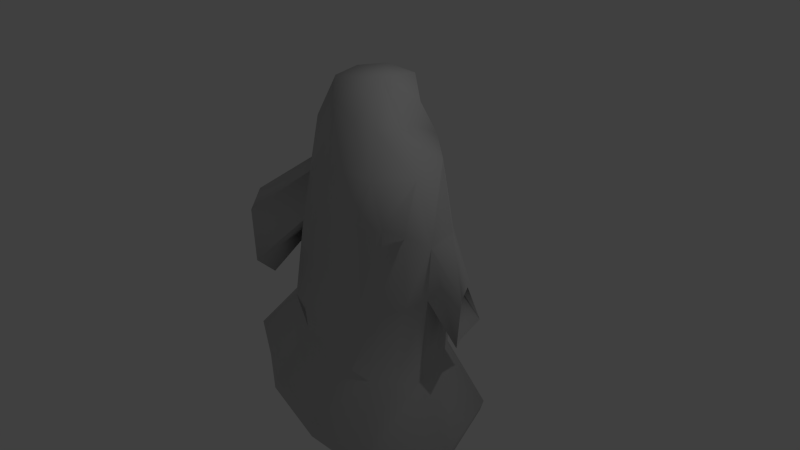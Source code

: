 # Source: ghost04-014cloth003armature003UV002.blend  (saved by Blender 2.66.1; exported with 4.5.12 LTS)
import bpy
from mathutils import Matrix  # noqa: F401  (used for matrix-valued properties, if any)

bpy.ops.wm.read_factory_settings(use_empty=True)
scene = bpy.context.scene
scene.name = 'Scene'

# ---- collections
col_collection_1 = bpy.data.collections.new('Collection 1'); scene.collection.children.link(col_collection_1)

# ---- materials (node trees are filled in below, after node groups)
mat_material_002 = bpy.data.materials.new('Material.002')
mat_material_002.alpha_threshold = 0.0
mat_material_002.use_transparent_shadow = False
mat_material_002.diffuse_color = (0.5596, 0.5596, 0.5596, 1.0)
mat_material_002.specular_color = (0.1473, 0.1473, 0.1473)
mat_material_002.roughness = 0.5
mat_material_002.line_color = (0.0, 0.0, 0.0, 1.0)

# ---- material node trees

# ---- world
world_world = bpy.data.worlds.new('World'); scene.world = world_world
world_world.color = (0.05088, 0.05088, 0.05088)
world_world.use_sun_shadow = False
world_world.sun_shadow_jitter_overblur = 0.0
world_world.cycles.sampling_method = 'MANUAL'
world_world.cycles.sample_map_resolution = 256

# ---- cameras
cam_camera = bpy.data.cameras.new('Camera')
cam_camera.clip_end = 100.0
cam_camera.lens = 35.0
cam_camera.sensor_width = 32.0
cam_camera.sensor_height = 18.0
cam_camera.ortho_scale = 7.314
cam_camera.dof.focus_distance = 0.0
cam_camera.dof.aperture_fstop = 128.0

# ---- lights
light_lamp = bpy.data.lights.new('Lamp', 'POINT')
light_lamp.transmission_factor = 0.0
light_lamp.cutoff_distance = 30.0
light_lamp.energy = 100.0
light_lamp.shadow_buffer_clip_start = 1.001
light_lamp.shadow_soft_size = 0.1
light_lamp.shadow_maximum_resolution = 0.006
light_lamp.use_absolute_resolution = True
light_lamp.cycles.use_multiple_importance_sampling = False

# ---- meshes
me_sphere = bpy.data.meshes.new('Sphere')
me_sphere.from_pydata([(-0.3417, 0.1195, 2.397), (-0.7685, 0.2419, 1.956), (-0.8481, 0.1794, 1.187), (-0.161, 0.4391, 2.397), (-0.4434, 0.735, 1.924), (-0.4675, 0.6639, 1.334), (0.1589, 0.5992, 2.307), (0.0154, 0.8535, 1.761), (0.09637, 0.731, 1.189), (0.3684, 0.4819, 2.024), (0.473, 0.6612, 1.6), (0.6307, 0.5334, 1.047), (0.4592, 0.1906, 1.827), (0.8949, 0.3357, 1.479), (1.124, 0.2803, 0.7168), (0.616, -0.07192, 1.871), (0.9665, -0.1695, 1.37), (1.236, -0.1966, 0.6209), (0.4694, -0.3481, 1.897), (0.6881, -0.6212, 1.388), (0.8088, -0.5709, 0.8139), (0.2195, -0.4757, 1.966), (0.1222, -0.7286, 1.44), (0.2704, -0.7229, 0.8707), (0.2653, -0.02164, 2.39), (-0.1089, -0.4373, 2.118), (-0.2895, -0.482, 1.612), (-0.2156, -0.5251, 1.03), (-0.31, -0.2467, 2.36), (-0.6153, -0.3076, 1.809), (-0.7491, -0.3782, 1.048), (-1.386, 0.2891, -0.7157), (-1.943, 0.356, -1.274), (-0.8863, 0.7557, -0.8299), (-1.127, 1.023, -1.204), (-0.3227, 0.8657, -0.9526), (-0.3505, 1.11, -1.412), (0.2402, 0.7933, -1.105), (0.3693, 1.002, -1.661), (0.8648, 0.4897, -1.218), (1.305, 0.7491, -2.019), (1.063, -0.2488, -1.356), (1.602, -0.2419, -2.152), (0.5859, -0.6474, -1.363), (0.9653, -1.068, -2.165), (-0.02519, -0.7125, -1.268), (-0.04842, -1.128, -2.146), (-0.621, -0.66, -1.099), (-0.8965, -1.054, -1.9), (-1.161, -0.4275, -0.9125), (-1.747, -0.634, -1.538), (-1.949, 0.3391, -1.48), (-1.138, 1.003, -1.375), (-0.371, 1.112, -1.584), (0.3373, 0.9831, -1.83), (1.237, 0.7572, -2.215), (1.548, -0.2291, -2.352), (0.9452, -1.074, -2.372), (-0.05933, -1.127, -2.353), (-0.9714, -1.037, -2.092), (-1.742, -0.5775, -1.737), (-0.6513, 0.4352, 1.316), (-0.1919, 0.7172, 1.246), (0.3644, 0.6457, 1.103), (0.876, 0.407, 0.9454), (1.086, -0.478, 0.7874), (0.5614, -0.7278, 0.829), (0.02976, -0.654, 0.9318), (-0.4072, -0.4124, 1.102), (1.162, -0.1787, -0.1148), (-0.1133, 0.7078, 0.09852), (0.4307, 0.5991, -0.04462), (1.001, 0.3729, -0.0005772), (0.6883, -0.5119, -0.2927), (0.1162, -0.6228, -0.2289), (-0.9912, 0.1746, 0.4411), (-0.6566, 0.6482, 0.2383), (-0.4406, -0.5423, -0.06186), (-0.9162, -0.4106, 0.3048), (-1.045, 0.5086, -0.8185), (-0.6041, 0.7972, -0.9013), (-0.04468, 0.8327, -1.043), (0.4959, 0.6686, -1.18), (0.977, 0.1262, -1.3), (0.8253, -0.4488, -1.36), (0.2783, -0.6787, -1.328), (-0.3249, -0.6764, -1.193), (-0.876, -0.5064, -1.009), (-1.258, -0.06038, -0.8284), (0.9489, -0.3761, -0.2878), (-0.1597, -0.5942, -0.1314), (0.1748, 0.7156, 0.04109), (1.089, 0.1364, -0.2374), (-0.9764, -0.08026, 0.1978), (-0.3916, 0.7366, 0.1886), (0.6994, 0.4937, -0.1003), (0.4057, -0.5882, -0.266), (-0.8605, 0.4399, 0.2763), (-0.7026, -0.4819, 0.05726), (1.332, 0.0561, 0.7745), (-0.8728, -0.1304, 1.191), (-1.391, -0.4199, 0.5429), (-1.37, -0.899, 0.4693), (-1.364, -0.5045, -0.2111), (-1.38, -0.8748, -0.2938), (-1.344, -0.6263, -0.5413), (-1.434, -0.6922, 0.6926), (1.191, 0.4101, 0.00323), (1.564, -0.01903, -0.005401), (1.482, -0.003467, -0.7261), (1.365, 0.5412, -0.6083), (1.296, 0.2736, -0.8163), (1.444, 0.252, 0.08037)], [], [(2, 1, 4, 5, 61), (1, 0, 3, 4), (4, 3, 6, 7), (5, 4, 7, 8, 62), (7, 6, 9, 10), (8, 7, 10, 11, 63), (10, 9, 12, 13), (11, 10, 13, 14, 64), (13, 12, 15, 16), (17, 16, 19, 20, 65), (16, 15, 18, 19), (19, 18, 21, 22), (20, 19, 22, 23, 66), (22, 21, 25, 26), (23, 22, 26, 27, 67), (26, 25, 28, 29), (27, 26, 29, 30, 68), (89, 73, 43, 84), (92, 72, 110, 111), (28, 24, 0), (29, 28, 0, 1), (90, 77, 47, 86), (0, 24, 3), (91, 71, 37, 81), (3, 24, 6), (92, 69, 41, 83), (6, 24, 9), (93, 75, 31, 88), (9, 24, 12), (94, 70, 35, 80), (12, 24, 15), (95, 72, 39, 82), (15, 24, 18), (96, 74, 45, 85), (18, 24, 21), (97, 76, 33, 79), (21, 24, 25), (98, 78, 49, 87), (25, 24, 28), (32, 31, 79, 33, 34), (34, 33, 80, 35, 36), (36, 35, 81, 37, 38), (38, 37, 82, 39, 40), (40, 39, 83, 41, 42), (42, 41, 84, 43, 44), (44, 43, 85, 45, 46), (46, 45, 86, 47, 48), (48, 47, 87, 49, 50), (50, 49, 88, 31, 32), (38, 40, 55, 54), (42, 44, 57, 56), (50, 32, 51, 60), (46, 48, 59, 58), (32, 34, 52, 51), (36, 38, 54, 53), (40, 42, 56, 55), (44, 46, 58, 57), (48, 50, 60, 59), (34, 36, 53, 52), (69, 89, 84, 41), (30, 29, 1, 2, 100), (65, 20, 73, 89), (74, 90, 86, 45), (23, 67, 90, 74), (67, 27, 77, 90), (70, 91, 81, 35), (8, 63, 91, 70), (63, 11, 71, 91), (72, 92, 83, 39), (78, 93, 88, 49), (76, 94, 80, 33), (5, 62, 94, 76), (62, 8, 70, 94), (71, 95, 82, 37), (11, 64, 95, 71), (17, 65, 89, 69), (73, 96, 85, 43), (20, 66, 96, 73), (66, 23, 74, 96), (75, 97, 79, 31), (2, 61, 97, 75), (61, 5, 76, 97), (77, 98, 87, 47), (27, 68, 98, 77), (68, 30, 78, 98), (14, 13, 16, 17, 99), (64, 14, 72, 95), (2, 75, 103, 101), (75, 93, 105, 103), (30, 100, 106, 102), (100, 2, 101, 106), (93, 78, 104, 105), (78, 30, 102, 104), (99, 17, 108, 112), (17, 69, 109, 108), (72, 14, 107, 110), (69, 92, 111, 109), (14, 99, 112, 107)])
me_sphere.polygons.foreach_set('use_smooth', [True] * 98)
_uv = me_sphere.uv_layers.new(name='UVMap')
_uv.uv.foreach_set('vector', [0.0, 0.0, 0.0, 0.0, 0.0, 0.0, 0.0, 0.0, 0.0, 0.0, 0.0, 0.0, 0.0, 0.0, 0.0, 0.0, 0.0, 0.0, 7.867e-05, 0.6191, 0.02577, 7.867e-05, 0.391, 0.01446, 0.4967, 0.6191, 0.0, 0.0, 0.0, 0.0, 0.0, 0.0, 0.0, 0.0, 0.0, 0.0, 0.4967, 0.6191, 0.391, 0.01446, 0.7472, 0.1061, 0.9999, 0.5002, 0.0, 0.0, 0.0, 0.0, 0.0, 0.0, 0.0, 0.0, 0.0, 0.0, 0.0, 0.0, 0.0, 0.0, 0.0, 0.0, 0.0, 0.0, 0.0, 0.0, 0.0, 0.0, 0.0, 0.0, 0.0, 0.0, 0.0, 0.0, 0.0, 0.0, 0.0, 0.0, 0.0, 0.0, 0.0, 0.0, 0.0, 0.0, 0.0, 0.0, 0.0, 0.0, 0.0, 0.0, 0.0, 0.0, 0.0, 0.0, 0.0, 0.0, 0.0, 0.0, 0.0, 0.0, 0.0, 0.0, 0.0, 0.0, 0.0, 0.0, 0.0, 0.0, 0.0, 0.0, 0.0, 0.0, 0.0, 0.0, 0.0, 0.0, 0.0, 0.0, 0.0, 0.0, 0.0, 0.0, 0.0, 0.0, 0.0, 0.0, 0.0, 0.0, 0.0, 0.0, 0.0, 0.0, 0.0, 0.0, 0.0, 0.0, 0.0, 0.0, 0.0, 0.0, 0.0, 0.0, 0.0, 0.0, 0.0, 0.0, 0.0, 0.0, 0.0, 0.0, 0.0, 0.0, 0.0, 0.0, 0.0, 0.0, 0.0, 0.0, 0.0, 0.0, 0.0, 0.0, 0.0, 0.0, 0.0, 0.0, 0.0, 0.0, 0.0, 0.0, 0.0, 0.0, 0.0, 0.0, 0.0, 0.0, 0.0, 0.0, 0.0, 0.0, 0.0, 0.0, 0.0, 0.0, 0.0, 0.0, 0.0, 0.0, 0.0, 0.0, 0.0, 0.0, 0.0, 0.0, 0.0, 0.0, 0.0, 0.0, 0.0, 0.0, 0.0, 0.0, 0.0, 0.0, 0.0, 0.0, 0.0, 0.0, 0.0, 0.0, 0.0, 0.0, 0.0, 0.0, 0.0, 0.0, 0.0, 0.0, 0.0, 0.0, 0.0, 0.0, 0.0, 0.0, 0.0, 0.0, 0.0, 0.0, 0.0, 0.0, 0.0, 0.0, 0.0, 0.0, 0.0, 0.0, 0.0, 0.0, 0.0, 0.0, 0.0, 0.0, 0.0, 0.0, 0.0, 0.0, 0.0, 0.0, 0.0, 0.0, 0.0, 0.0, 0.0, 0.0, 0.0, 0.0, 0.0, 0.0, 0.0, 0.0, 0.0, 0.0, 0.0, 0.0, 0.0, 0.0, 0.0, 0.0, 0.0, 0.0, 0.0, 0.0, 0.0, 0.0, 0.0, 0.0, 0.0, 0.0, 0.0, 0.0, 0.0, 0.0, 0.0, 0.0, 0.0, 0.0, 0.0, 0.0, 0.0, 0.0, 0.0, 0.0, 0.0, 0.0, 0.0, 0.0, 0.0, 0.0, 0.0, 0.0, 0.0, 0.0, 0.0, 0.0, 0.0, 0.0, 0.0, 0.0, 0.0, 0.0, 0.0, 0.0, 0.0, 0.0, 0.0, 0.0, 0.0, 0.0, 0.0, 0.0, 0.0, 0.0, 0.0, 0.0, 0.0, 0.0, 0.0, 0.0, 0.0, 0.0, 0.0, 0.0, 0.0, 0.0, 0.0, 0.0, 0.0, 0.0, 0.0, 0.0, 0.0, 0.0, 0.0, 0.0, 0.0, 0.0, 0.0, 0.0, 0.0, 0.0, 0.0, 0.0, 0.0, 0.0, 0.0, 0.0, 0.0, 0.0, 0.0, 0.0, 0.0, 0.0, 0.0, 0.0, 0.0, 0.0, 0.0, 0.0, 0.0, 0.0, 0.0, 0.0, 0.0, 0.0, 0.0, 0.0, 0.0, 0.0, 0.0, 0.0, 0.0, 0.0, 0.0, 0.0, 0.0, 0.0, 0.0, 0.0, 0.0, 0.0, 0.0, 0.0, 0.0, 0.0, 0.0, 0.0, 0.0, 0.0, 0.0, 0.0, 0.0, 0.0, 0.0, 0.0, 0.0, 0.0, 0.0, 0.0, 0.0, 0.0, 0.0, 0.0, 0.0, 0.0, 0.0, 0.0, 0.0, 0.0, 0.0, 0.0, 0.0, 0.0, 0.0, 0.0, 0.0, 0.0, 0.0, 0.0, 0.0, 0.0, 0.0, 0.0, 0.0, 0.0, 0.0, 0.0, 0.0, 0.0, 0.0, 0.0, 0.0, 0.0, 0.0, 0.0, 0.0, 0.0, 0.0, 0.0, 0.0, 0.0, 0.0, 0.0, 0.0, 0.0, 0.0, 0.0, 0.0, 0.0, 0.0, 0.0, 0.0, 0.0, 0.0, 0.0, 0.0, 0.0, 0.0, 0.0, 0.0, 0.0, 0.0, 0.0, 0.0, 0.0, 0.0, 0.0, 0.0, 0.0, 0.0, 0.0, 0.0, 0.0, 0.0, 0.0, 0.0, 0.0, 0.0, 0.0, 0.0, 0.0, 0.0, 0.0, 0.0, 0.0, 0.0, 0.0, 0.0, 0.0, 0.0, 0.0, 0.0, 0.0, 0.0, 0.0, 0.0, 0.0, 0.0, 0.0, 0.0, 0.0, 0.0, 0.0, 0.0, 0.0, 0.0, 0.0, 0.0, 0.0, 0.0, 0.0, 0.0, 0.0, 0.0, 0.0, 0.0, 0.0, 0.0, 0.0, 0.0, 0.0, 0.0, 0.0, 0.0, 0.0, 0.0, 0.0, 0.0, 0.0, 0.0, 0.0, 0.0, 0.0, 0.0, 0.0, 0.0, 0.0, 0.0, 0.0, 0.0, 0.0, 0.0, 0.0, 0.0, 0.0, 0.0, 0.0, 0.0, 0.0, 0.0, 0.0, 0.0, 0.0, 0.0, 0.0, 0.0, 0.0, 0.0, 0.0, 0.0, 0.0, 0.0, 0.0, 0.0, 0.0, 0.0, 0.0, 0.0, 0.0, 0.0, 0.0, 0.0, 0.0, 0.0, 0.0, 0.0, 0.0, 0.0, 0.0, 0.0, 0.0, 0.0, 0.0, 0.0, 0.0, 0.0, 0.0, 0.0, 0.0, 0.0, 0.0, 0.0, 0.0, 0.0, 0.0, 0.0, 0.0, 0.0, 0.0, 0.0, 0.0, 0.0, 0.0, 0.0, 0.0, 0.0, 0.0, 0.0, 0.0, 0.0, 0.0, 0.0, 0.0, 0.0, 0.0, 0.0, 0.0, 0.0, 0.0, 0.0, 0.0, 0.0, 0.0, 0.0, 0.0, 0.0, 0.0, 0.0, 0.0, 0.0, 0.0, 0.0, 0.0, 0.0, 0.0, 0.0, 0.0, 0.0, 0.0, 0.0, 0.0, 0.0, 0.0, 0.0, 0.0, 0.0, 0.0, 0.0, 0.0, 0.0, 0.0, 0.0, 0.0, 0.0, 0.0, 0.0, 0.0, 0.0, 0.0, 0.0, 0.0, 0.0, 0.0, 0.0, 0.0, 0.0, 0.0, 0.0, 0.0, 0.0, 0.0, 0.0, 0.0, 0.0, 0.0, 0.0, 0.0, 0.0, 0.0, 0.0, 0.0, 0.0, 0.0, 0.0, 0.0, 0.0, 0.0, 0.0, 0.0, 0.0, 0.0, 0.0, 0.0, 0.0, 0.0, 0.0, 0.0, 0.0, 0.0, 0.0, 0.0, 0.0, 0.0, 0.0, 0.0, 0.0, 0.0, 0.0, 0.0, 0.0, 0.0, 0.0, 0.0, 0.0, 0.0, 0.0, 0.0, 0.0, 0.0, 0.0, 0.0, 0.0, 0.0, 0.0, 0.0, 0.0, 0.0, 0.0, 0.0, 0.0, 0.0, 0.0, 0.0, 0.0, 0.0, 0.0, 0.0, 0.0, 0.0, 0.0, 0.0, 0.0, 0.0, 0.0, 0.0, 0.0, 0.0, 0.0, 0.0, 0.0, 0.0, 0.0, 0.0, 0.0, 0.0, 0.0, 0.0, 0.0, 0.0, 0.0, 0.0, 0.0, 0.0, 0.0, 0.0, 0.0, 0.0, 0.0, 0.0, 0.0, 0.0, 0.0, 0.0, 0.0, 0.0, 0.0, 0.0, 0.0, 0.0, 0.0, 0.0, 0.0, 0.0, 0.0, 0.0, 0.0, 0.0, 0.0, 0.0, 0.0, 0.0, 0.0, 0.0, 0.0, 0.0, 0.0, 0.0])
me_sphere.materials.append(mat_material_002)
me_sphere.use_remesh_preserve_volume = False
me_sphere.use_remesh_preserve_attributes = False
me_sphere.use_mirror_vertex_groups = False
me_sphere.update()
arm_armature = bpy.data.armatures.new('Armature')  # bones are not reproduced

# ---- objects
ob_armature = bpy.data.objects.new('Armature', arm_armature)
ob_sphere = bpy.data.objects.new('Sphere', me_sphere)
ob_lamp = bpy.data.objects.new('Lamp', light_lamp)
ob_camera = bpy.data.objects.new('Camera', cam_camera)

# ---- transforms, parenting, visibility, modifiers, constraints
ob_armature.location = (0.0, 0.0, 0.0)
ob_armature.show_in_front = True
ob_armature.lineart.crease_threshold = 0.0
ob_sphere.parent = ob_armature
ob_sphere.location = (0.0, 0.0, 0.0)
ob_sphere.lineart.crease_threshold = 0.0
_vg = ob_sphere.vertex_groups.new(name='Bone')
for _i, _w in zip([5, 8, 11, 20, 23, 27, 31, 33, 34, 35, 43, 47, 49, 52, 62, 63, 66, 67, 69, 70, 71, 72, 73, 74, 75, 76, 77, 78, 79, 80, 82, 86, 87, 88, 89, 90, 91, 92, 93, 94, 95, 96, 97, 98, 103, 104, 105, 107, 109], [0.02715, 0.06659, 0.03137, 0.04922, 0.08423, 0.02661, 0.01308, 0.06562, 0.01427, 0.04696, 0.0009513, 0.03459, 0.03461, 0.006855, 0.0615, 0.06139, 0.08942, 0.07075, 0.07031, 0.7538, 0.6759, 0.1207, 0.5199, 0.7738, 0.1539, 0.6124, 0.6784, 0.1317, 0.05931, 0.06389, 0.003578, 0.01364, 0.03964, 0.002894, 0.2384, 0.7753, 0.7434, 0.04398, 0.1089, 0.7025, 0.4951, 0.6948, 0.4505, 0.468, 0.03896, 0.01661, 0.009296, 0.0265, 0.004278]): _vg.add([_i], _w, 'REPLACE')
_vg = ob_sphere.vertex_groups.new(name='Bone.001')
for _i, _w in zip([19, 20, 22, 23, 26, 27, 65, 66, 67, 68, 74, 77, 90], [0.06807, 0.1071, 0.1313, 0.5281, 0.05348, 0.5304, 0.02552, 0.3067, 0.5659, 0.1771, 0.004837, 0.01185, 0.02009]): _vg.add([_i], _w, 'REPLACE')
_vg = ob_sphere.vertex_groups.new(name='Bone.002')
for _i, _w in zip([0, 1, 2, 3, 4, 5, 6, 7, 8, 9, 10, 11, 12, 13, 15, 16, 18, 19, 20, 21, 22, 23, 24, 25, 26, 27, 28, 29, 61, 62, 63, 64, 66, 67, 68, 100], [0.9504, 0.7858, 0.001143, 0.9392, 0.7541, 0.1447, 0.9233, 0.7259, 0.1426, 0.8863, 0.6392, 0.06783, 0.8429, 0.1842, 0.7821, 0.0616, 0.8234, 0.2145, 0.03359, 0.9003, 0.6514, 0.09596, 0.9647, 0.9443, 0.7911, 0.1025, 0.9587, 0.8058, 0.09231, 0.1304, 0.09611, 0.01489, 0.06655, 0.08713, 0.09527, 0.02527]): _vg.add([_i], _w, 'REPLACE')
_vg = ob_sphere.vertex_groups.new(name='Bone.004')
for _i, _w in zip([1, 2, 4, 5, 7, 8, 10, 22, 23, 26, 27, 29, 30, 61, 62, 63, 67, 68, 76, 94], [0.04254, 0.07062, 0.1463, 0.5127, 0.09242, 0.1648, 0.02611, 0.01834, 0.01259, 0.06384, 0.177, 0.002985, 0.04687, 0.3528, 0.382, 0.08439, 0.08749, 0.4526, 0.02071, 0.0147]): _vg.add([_i], _w, 'REPLACE')
_vg = ob_sphere.vertex_groups.new(name='Bone.007')
for _i, _w in zip([0, 1, 2, 4, 5, 7, 8, 22, 26, 27, 29, 30, 31, 49, 61, 62, 67, 68, 70, 75, 76, 77, 78, 79, 88, 90, 93, 94, 97, 98, 100, 101, 102, 103, 104, 105, 106], [0.0004589, 0.1454, 0.8746, 0.03226, 0.2056, 0.008143, 0.02241, 0.001268, 0.06187, 0.1077, 0.141, 0.9074, 0.06515, 0.007578, 0.5056, 0.1117, 0.05747, 0.2471, 0.03347, 0.7615, 0.1956, 0.1597, 0.8113, 0.007956, 0.0577, 0.06087, 0.7717, 0.09628, 0.3827, 0.3831, 0.9291, 0.981, 0.9656, 0.9314, 0.9439, 0.9431, 0.9758]): _vg.add([_i], _w, 'REPLACE')
_vg = ob_sphere.vertex_groups.new(name='Bone.005')
for _i, _w in zip([4, 5, 6, 7, 8, 9, 10, 11, 12, 13, 14, 15, 16, 17, 18, 19, 20, 21, 22, 23, 27, 62, 63, 64, 65, 66, 67, 70, 71, 73, 91, 94, 99], [0.03143, 0.08435, 0.01651, 0.118, 0.5419, 0.06534, 0.2334, 0.6217, 0.1014, 0.5995, 0.006822, 0.1291, 0.4674, 0.01072, 0.1089, 0.5532, 0.4707, 0.0355, 0.1066, 0.1431, 0.0007543, 0.284, 0.6028, 0.2088, 0.1915, 0.2969, 0.07753, 0.03196, 0.01813, 0.003657, 0.04208, 0.01822, 0.00707]): _vg.add([_i], _w, 'REPLACE')
_vg = ob_sphere.vertex_groups.new(name='Bone.006')
for _i, _w in zip([8, 10, 11, 12, 13, 14, 15, 16, 17, 18, 19, 20, 22, 23, 39, 63, 64, 65, 66, 67, 69, 70, 71, 72, 73, 74, 83, 89, 91, 92, 95, 96, 99, 107, 108, 109, 110, 111, 112], [0.02702, 0.0605, 0.2394, 0.02938, 0.1957, 0.9593, 0.07298, 0.4575, 0.947, 0.02768, 0.1322, 0.3086, 0.01434, 0.08142, 0.006794, 0.1277, 0.7296, 0.7235, 0.1929, 0.03725, 0.8842, 0.02194, 0.1718, 0.8537, 0.2981, 0.0529, 0.001865, 0.602, 0.0795, 0.8639, 0.3819, 0.1316, 0.9618, 0.9517, 0.9787, 0.9564, 0.9599, 0.9557, 0.9897]): _vg.add([_i], _w, 'REPLACE')
_vg = ob_sphere.vertex_groups.new(name='Bone.008')
for _i, _w in zip([37, 38, 39, 40, 41, 42, 43, 44, 46, 48, 53, 54, 55, 56, 57, 58, 59, 69, 73, 82, 83, 84, 85, 89, 92, 95, 96], [0.04385, 0.1767, 0.7925, 0.8566, 0.9486, 0.9582, 0.7082, 0.7866, 0.2007, 0.02461, 0.01871, 0.2051, 0.8393, 0.9486, 0.7721, 0.2218, 0.02237, 0.005406, 0.08573, 0.2499, 0.9411, 0.8694, 0.2071, 0.1076, 0.07733, 0.03238, 0.03495]): _vg.add([_i], _w, 'REPLACE')
_vg = ob_sphere.vertex_groups.new(name='Bone.009')
for _i, _w in zip([31, 32, 33, 34, 35, 36, 44, 46, 47, 48, 49, 50, 51, 52, 53, 57, 58, 59, 60, 70, 75, 76, 77, 78, 79, 80, 81, 86, 87, 88, 90, 93, 94, 97, 98, 103, 105], [0.8632, 0.9474, 0.7262, 0.7624, 0.1725, 0.1236, 0.006947, 0.1552, 0.683, 0.7267, 0.8804, 0.9505, 0.9519, 0.7428, 0.1305, 0.01481, 0.1451, 0.7418, 0.9463, 0.01526, 0.04446, 0.08528, 0.07638, 0.005265, 0.8151, 0.5176, 0.0009593, 0.2215, 0.8288, 0.8866, 0.0321, 0.09295, 0.05903, 0.1008, 0.09209, 0.002786, 0.01197]): _vg.add([_i], _w, 'REPLACE')
_vg = ob_sphere.vertex_groups.new(name='Bone.010')
for _i, _w in zip([43, 44, 45, 46, 47, 48, 49, 50, 57, 58, 59, 60, 73, 74, 77, 84, 85, 86, 87, 90, 96], [0.2506, 0.1701, 0.9905, 0.6334, 0.2563, 0.2178, 0.02982, 0.003105, 0.1811, 0.6224, 0.2049, 0.01375, 0.02886, 0.06512, 1.412e-05, 0.08847, 0.7569, 0.7353, 0.1011, 0.02903, 0.05981]): _vg.add([_i], _w, 'REPLACE')
_vg = ob_sphere.vertex_groups.new(name='Bone.011')
for _i, _w in zip([31, 33, 34, 35, 36, 37, 38, 39, 40, 52, 53, 54, 55, 70, 71, 76, 79, 80, 81, 82, 83, 91, 94, 95], [0.01091, 0.1751, 0.1843, 0.7615, 0.8327, 0.921, 0.7882, 0.1562, 0.1256, 0.2076, 0.8158, 0.7579, 0.1427, 0.06308, 0.07442, 0.007539, 0.0871, 0.3936, 0.9459, 0.696, 0.00189, 0.07087, 0.03423, 0.0577]): _vg.add([_i], _w, 'REPLACE')
_m = ob_sphere.modifiers.new('Armature', 'ARMATURE')
_m.object = ob_armature
ob_lamp.location = (4.076, 1.005, 5.904)
ob_lamp.rotation_euler = (0.6503, 0.05522, 1.866)
ob_lamp.lock_rotations_4d = False
ob_lamp.empty_display_type = 'ARROWS'
ob_lamp.color = (0.0, 0.0, 0.0, 0.0)
ob_lamp.lineart.crease_threshold = 0.0
ob_camera.location = (7.481, -6.508, 5.344)
ob_camera.rotation_euler = (1.109, 0.01082, 0.8149)
ob_camera.lock_rotations_4d = False
ob_camera.empty_display_type = 'ARROWS'
ob_camera.color = (0.0, 0.0, 0.0, 0.0)
ob_camera.display_type = 'WIRE'
ob_camera.lineart.crease_threshold = 0.0

# ---- collection membership
col_collection_1.objects.link(ob_armature)
col_collection_1.objects.link(ob_sphere)
col_collection_1.objects.link(ob_lamp)
col_collection_1.objects.link(ob_camera)

# ---- scene / render settings (as saved in the file)
scene.camera = ob_camera
scene.frame_start = 1; scene.frame_end = 160; scene.frame_set(4)
scene.render.engine = 'BLENDER_EEVEE_NEXT'
scene.render.image_settings.color_mode = 'RGB'
scene.render.image_settings.compression = 90
scene.render.resolution_percentage = 50
scene.render.dither_intensity = 0.0
scene.render.bake_margin = 2
scene.cycles.use_denoising = False
scene.cycles.samples = 10
scene.cycles.sampling_pattern = 'TABULATED_SOBOL'
scene.cycles.light_sampling_threshold = 0.0
scene.cycles.use_adaptive_sampling = False
scene.cycles.use_light_tree = False
scene.cycles.blur_glossy = 0.0
scene.cycles.volume_bounces = 1
scene.cycles.pixel_filter_type = 'GAUSSIAN'
scene.cycles.sample_clamp_indirect = 0.0
scene.view_settings.view_transform = 'Standard'
bpy.context.view_layer.update()
